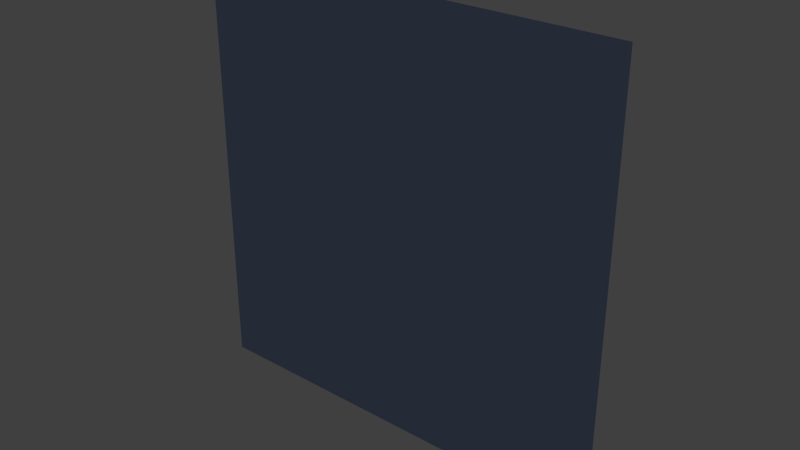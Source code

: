 # Source: TestMesh_001.blend  (saved by Blender 2.78.0; exported with 4.5.12 LTS)
import bpy
from mathutils import Matrix  # noqa: F401  (used for matrix-valued properties, if any)

bpy.ops.wm.read_factory_settings(use_empty=True)
scene = bpy.context.scene
scene.name = 'Scene'

# ---- collections
col_collection_1 = bpy.data.collections.new('Collection 1'); scene.collection.children.link(col_collection_1)

# ---- materials (node trees are filled in below, after node groups)
mat_edges = bpy.data.materials.new('Edges')
mat_edges.alpha_threshold = 0.0
mat_edges.use_transparent_shadow = False
mat_edges.diffuse_color = (0.08347, 1.0, 0.9713, 1.0)
mat_edges.roughness = 0.5
mat_edges.specular_intensity = 0.0
mat_ground = bpy.data.materials.new('Ground')
mat_ground.alpha_threshold = 0.0
mat_ground.use_transparent_shadow = False
mat_ground.diffuse_color = (0.02738, 0.03688, 0.0578, 1.0)
mat_ground.roughness = 0.5
mat_ground.specular_intensity = 0.0
mat_path = bpy.data.materials.new('Path')
mat_path.alpha_threshold = 0.0
mat_path.use_transparent_shadow = False
mat_path.diffuse_color = (0.3209, 0.7324, 0.8, 1.0)
mat_path.roughness = 0.5
mat_path.specular_intensity = 0.0
mat_finish = bpy.data.materials.new('Finish')
mat_finish.alpha_threshold = 0.0
mat_finish.use_transparent_shadow = False
mat_finish.diffuse_color = (0.2881, 1.0, 0.9713, 1.0)
mat_finish.roughness = 0.5
mat_finish.specular_intensity = 0.0
mat_start = bpy.data.materials.new('Start')
mat_start.alpha_threshold = 0.0
mat_start.use_transparent_shadow = False
mat_start.diffuse_color = (0.1946, 0.4397, 0.552, 1.0)
mat_start.roughness = 0.5
mat_start.specular_intensity = 0.0

# ---- material node trees

# ---- world
world_world = bpy.data.worlds.new('World'); scene.world = world_world
world_world.color = (0.05088, 0.05088, 0.05088)
world_world.use_sun_shadow = False
world_world.sun_shadow_jitter_overblur = 0.0
world_world.cycles.sampling_method = 'MANUAL'

# ---- meshes
me_cube_002 = bpy.data.meshes.new('Cube.002')
me_cube_002.from_pydata([(-1.447, -0.174, 0.7), (-1.353, -0.174, 0.7), (-1.447, -0.175, 0.3), (-1.353, -0.175, 0.3), (-1.447, -0.175, -0.7), (-1.353, -0.175, -0.7), (-0.7, -0.175, -1.447), (-0.7, -0.175, -1.353), (0.7, -0.175, -1.447), (0.7, -0.175, -1.353), (-1.353, -0.175, -1.447), (-1.353, -0.175, -1.353), (-1.447, -0.175, -1.447), (-1.447, -0.175, -1.353), (1.353, -0.175, -0.7), (1.447, -0.175, -0.7), (1.353, -0.175, -1.447), (1.447, -0.175, -1.447), (1.353, -0.175, -1.353), (1.447, -0.175, -1.353), (-1.353, -0.174, 1.5), (-1.447, -0.174, 1.5), (1.447, -0.175, -5.96e-08), (1.353, -0.175, -5.96e-08)], [], [(11, 13, 4, 5), (5, 4, 2, 3), (3, 2, 0, 1), (10, 12, 13, 11), (6, 10, 11, 7), (16, 8, 9, 18), (8, 6, 7, 9), (17, 16, 18, 19), (19, 18, 14, 15), (1, 0, 21, 20), (15, 14, 23, 22)])
me_cube_002.polygons.foreach_set('material_index', [2, 2, 0, 2, 2, 2, 2, 2, 2, 3, 4])
me_cube_002.materials.append(mat_edges)
me_cube_002.materials.append(mat_ground)
me_cube_002.materials.append(mat_path)
me_cube_002.materials.append(mat_finish)
me_cube_002.materials.append(mat_start)
me_cube_002.use_remesh_preserve_volume = False
me_cube_002.use_remesh_preserve_attributes = False
me_cube_002.use_mirror_vertex_groups = False
me_cube_002.update()
me_cube = bpy.data.meshes.new('Cube')
me_cube.from_pydata([(-0.7, -0.1738, 0.7), (-2.1, -0.1738, 2.1), (-0.7, -0.175, 0.3), (-0.7, -0.175, -2.1), (0.7, -0.175, -0.7), (0.7, -0.175, -2.1), (-1.447, -0.1738, 0.7), (-1.353, -0.1738, 0.7), (-1.447, -0.1738, 2.1), (-1.353, -0.1738, 2.1), (-1.447, -0.175, 0.3), (-1.353, -0.175, 0.3), (-1.447, -0.175, -0.7), (-1.353, -0.175, -0.7), (-1.447, -0.175, -2.1), (-1.353, -0.175, -2.1), (-2.1, -0.175, -1.447), (-2.1, -0.175, -1.353), (-0.7, -0.175, -1.447), (-0.7, -0.175, -1.353), (0.7, -0.175, -1.447), (0.7, -0.175, -1.353), (2.1, -0.175, -1.447), (2.1, -0.175, -1.353), (-1.353, -0.175, -1.447), (-1.353, -0.175, -1.353), (-1.447, -0.175, -1.447), (-1.447, -0.175, -1.353), (1.353, -0.175, 0.7), (1.447, -0.175, 0.7), (1.353, -0.175, -0.7), (1.447, -0.175, -0.7), (1.353, -0.175, -2.1), (1.447, -0.175, -2.1), (1.353, -0.175, -1.447), (1.447, -0.175, -1.447), (1.353, -0.175, -1.353), (1.447, -0.175, -1.353), (-0.7, -0.1738, 1.4), (-2.1, -0.1738, 1.4), (-1.353, -0.1738, 1.5), (-1.447, -0.1738, 1.5), (0.7, -0.175, 0.0), (2.1, -0.175, 0.0), (1.447, -0.175, -5.96e-08), (1.353, -0.175, -5.96e-08), (-2.8, 1.224e-07, 2.8), (-2.8, -1.224e-07, -2.8), (2.8, 1.224e-07, 2.8), (2.8, -1.224e-07, -2.8), (-2.8, 9.547e-08, 2.184), (-2.8, 3.182e-08, 0.728), (-2.8, -3.182e-08, -0.728), (-2.8, -9.547e-08, -2.184), (-2.184, -1.224e-07, -2.8), (-0.728, -1.224e-07, -2.8), (0.728, -1.224e-07, -2.8), (2.184, -1.224e-07, -2.8), (2.8, -9.547e-08, -2.184), (2.8, -3.182e-08, -0.728), (2.8, 3.182e-08, 0.728), (2.8, 9.547e-08, 2.184), (2.184, 1.224e-07, 2.8), (0.728, 1.224e-07, 2.8), (-0.728, 1.224e-07, 2.8), (-2.184, 1.224e-07, 2.8), (2.5, -9.179e-08, -2.5), (2.5, -3.06e-08, -0.7), (0.7, -9.179e-08, -2.5), (-2.1, -0.1738, 0.7), (-0.7, -9.179e-08, -2.5), (-0.7, -0.1738, 2.1), (-2.5, -9.179e-08, -2.5), (-2.5, -3.06e-08, -0.7), (-2.5, 3.06e-08, 0.7), (-2.5, 9.179e-08, 2.1), (-2.1, -0.175, 0.3), (-2.1, -0.175, -0.7), (-2.1, -0.175, -2.1), (-0.3, -0.0006736, 2.1), (-0.7, -0.175, -0.7), (0.7, -0.0006736, 2.1), (0.7, -0.175, 0.7), (2.1, -0.0006736, 2.1), (2.1, -0.175, 0.7), (2.1, -0.175, -0.7), (2.1, -0.175, -2.1), (-0.3, -0.0006736, 0.7), (2.5, -0.0006736, 1.1), (-0.3, -0.0006737, -0.3), (0.3, -0.0006736, 1.1), (0.3, -0.0006737, -0.3), (-3.85, -0.318, 3.85), (-3.85, -0.318, -3.85), (3.85, -0.318, 3.85), (3.85, -0.318, -3.85), (-3.85, -0.318, 2.31), (-3.85, -0.318, 0.77), (-3.85, -0.318, -0.77), (-3.85, -0.318, -2.31), (-2.31, -0.318, -3.85), (-0.77, -0.318, -3.85), (0.77, -0.318, -3.85), (2.31, -0.318, -3.85), (3.85, -0.318, -2.31), (3.85, -0.318, -0.77), (3.85, -0.318, 0.77), (3.85, -0.318, 2.31), (2.31, -0.318, 3.85), (0.77, -0.318, 3.85), (-0.77, -0.318, 3.85), (-2.31, -0.318, 3.85)], [], [(41, 39, 1, 8), (10, 76, 69, 6), (12, 77, 76, 10), (27, 17, 77, 12), (21, 19, 80, 4), (45, 42, 82, 28), (36, 21, 4, 30), (19, 25, 13, 80), (80, 13, 11, 2), (2, 11, 7, 0), (38, 40, 9, 71), (40, 41, 8, 9), (15, 14, 26, 24), (3, 15, 24, 18), (32, 5, 20, 34), (5, 3, 18, 20), (14, 78, 16, 26), (26, 16, 17, 27), (22, 35, 37, 23), (86, 33, 35, 22), (33, 32, 34, 35), (23, 37, 31, 85), (43, 44, 29, 84), (44, 45, 28, 29), (0, 7, 40, 38), (6, 69, 39, 41), (85, 31, 44, 43), (30, 4, 42, 45), (91, 89, 87, 90), (76, 75, 1, 69), (79, 2, 0, 71), (75, 50, 46, 65), (61, 83, 62, 48), (83, 81, 63, 62), (81, 79, 64, 63), (79, 75, 65, 64), (49, 57, 66, 58), (58, 66, 67, 59), (59, 67, 88, 60), (60, 88, 83, 61), (57, 56, 68, 66), (73, 74, 76, 77), (68, 70, 3, 5), (56, 55, 70, 68), (66, 68, 5, 86), (55, 54, 72, 70), (72, 73, 77, 78), (88, 67, 85, 84), (54, 47, 53, 72), (72, 53, 52, 73), (73, 52, 51, 74), (74, 51, 50, 75), (74, 75, 76), (67, 66, 86, 85), (70, 72, 78, 3), (75, 79, 71, 1), (90, 87, 79, 81), (88, 90, 81, 83), (2, 79, 87), (82, 4, 91, 90), (84, 82, 90, 88), (80, 2, 87, 89), (4, 80, 89, 91), (57, 49, 95, 103), (59, 60, 106, 105), (47, 54, 100, 93), (61, 48, 94, 107), (60, 61, 107, 106), (54, 55, 101, 100), (65, 46, 92, 111), (55, 56, 102, 101), (46, 50, 96, 92), (48, 62, 108, 94), (56, 57, 103, 102), (50, 51, 97, 96), (62, 63, 109, 108), (51, 52, 98, 97), (63, 64, 110, 109), (49, 58, 104, 95), (52, 53, 99, 98), (64, 65, 111, 110), (53, 47, 93, 99), (58, 59, 105, 104), (99, 93, 100, 101, 102, 103, 95, 104, 105, 106, 107, 94, 108, 109, 110, 111, 92, 96, 97, 98)])
me_cube.polygons.foreach_set('material_index', [3, 0, 2, 2, 2, 4, 2, 2, 2, 0, 3, 3, 2, 2, 2, 2, 2, 2, 2, 2, 2, 2, 4, 4, 3, 3, 4, 4, 1, 0, 0, 1, 1, 1, 1, 1, 1, 1, 1, 1, 1, 0, 0, 1, 0, 1, 0, 0, 1, 1, 1, 1, 0, 0, 0, 0, 1, 1, 0, 0, 0, 0, 0, 1, 1, 1, 1, 1, 1, 1, 1, 1, 1, 1, 1, 1, 1, 1, 1, 1, 1, 1, 1, 1])
me_cube.materials.append(mat_edges)
me_cube.materials.append(mat_ground)
me_cube.materials.append(mat_path)
me_cube.materials.append(mat_finish)
me_cube.materials.append(mat_start)
me_cube.use_remesh_preserve_volume = False
me_cube.use_remesh_preserve_attributes = False
me_cube.use_mirror_vertex_groups = False
me_cube.update()

# ---- objects
ob_cube_001 = bpy.data.objects.new('Cube.001', me_cube_002)
ob_cube = bpy.data.objects.new('Cube', me_cube)

# ---- transforms, parenting, visibility, modifiers, constraints
ob_cube_001.location = (0.0, 0.0, 0.0)
ob_cube_001.lineart.crease_threshold = 0.0
ob_cube.location = (0.0, 0.0, 0.0)
ob_cube.lineart.crease_threshold = 0.0

# ---- collection membership
col_collection_1.objects.link(ob_cube_001)
col_collection_1.objects.link(ob_cube)

# ---- scene / render settings (as saved in the file)
scene.frame_start = 1; scene.frame_end = 250; scene.frame_set(1)
scene.render.engine = 'BLENDER_EEVEE_NEXT'
scene.render.resolution_percentage = 50
scene.render.dither_intensity = 0.0
scene.cycles.use_denoising = False
scene.cycles.samples = 128
scene.cycles.sampling_pattern = 'TABULATED_SOBOL'
scene.cycles.light_sampling_threshold = 0.0
scene.cycles.use_adaptive_sampling = False
scene.cycles.use_light_tree = False
scene.cycles.blur_glossy = 0.0
scene.cycles.sample_clamp_indirect = 0.0
scene.view_settings.view_transform = 'Standard'
bpy.context.view_layer.update()

# ---- added for rendering (the .blend has no active camera and no usable light): camera, sun
cam_auto = bpy.data.cameras.new('AutoCamera')
cam_auto.lens = 50.0
cam_auto.sensor_width = 36.0
cam_auto.clip_end = 1000.0
ob_auto_camera = bpy.data.objects.new('AutoCamera', cam_auto)
scene.collection.objects.link(ob_auto_camera)
ob_auto_camera.location = (10.0795, -12.2544, 8.06358)
ob_auto_camera.rotation_euler = (1.09748, -7.21219e-08, 0.694738)
scene.camera = ob_auto_camera
light_auto_sun = bpy.data.lights.new('AutoSun', 'SUN')
light_auto_sun.energy = 3.0
light_auto_sun.angle = 0.0523599
ob_auto_sun = bpy.data.objects.new('AutoSun', light_auto_sun)
scene.collection.objects.link(ob_auto_sun)
ob_auto_sun.rotation_euler = (0.872665, 0.174533, 0.523599)
bpy.context.view_layer.update()

